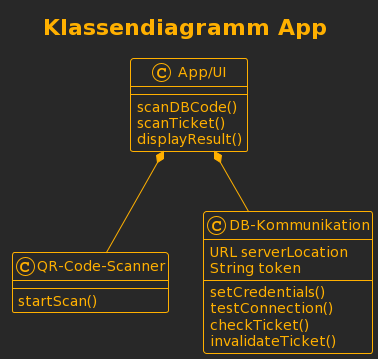

The diagram above was rendered by PlantUML. Its source (embedded in the PNG):
@startuml
title Klassendiagramm App
!theme crt-amber

app *-- qr
app *-- api

class "App/UI" as app {
  scanDBCode()
  scanTicket()
  displayResult()
}

class "QR-Code-Scanner" as qr {
  startScan()
}

class "DB-Kommunikation" as api {
  URL serverLocation
  String token
  setCredentials()
  testConnection()
  checkTicket()
  invalidateTicket()
}
@enduml